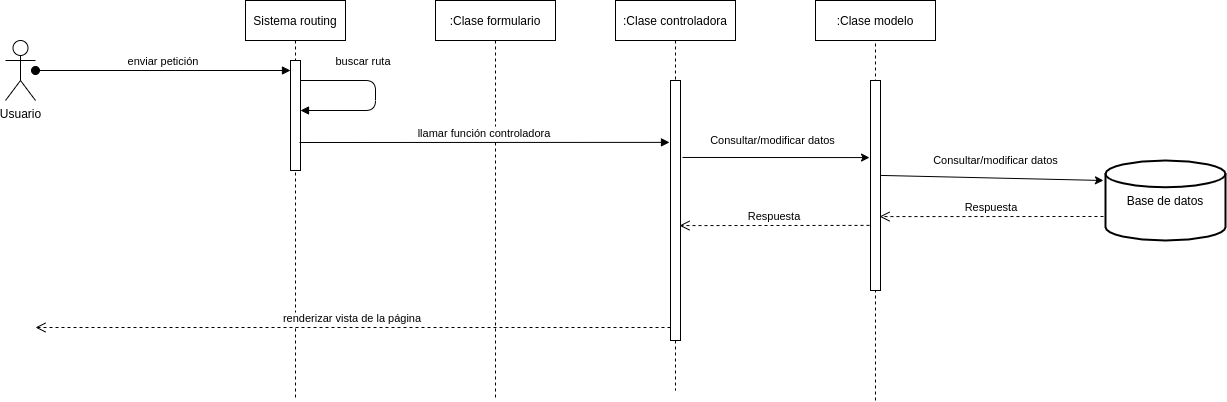

The diagram above was exported from draw.io. Its source (the exported page's mxGraphModel, read from the mxfile embedded in the PNG):
<mxGraphModel dx="1590" dy="778" grid="1" gridSize="10" guides="1" tooltips="1" connect="1" arrows="1" fold="1" page="1" pageScale="1" pageWidth="850" pageHeight="1100" math="0" shadow="0">
  <root>
    <mxCell id="0" />
    <mxCell id="1" parent="0" />
    <mxCell id="Tc5riI0BX9nD8OnIfgdr-18" value=":Clase formulario" style="shape=umlLifeline;perimeter=lifelinePerimeter;container=1;collapsible=0;recursiveResize=0;rounded=0;shadow=0;strokeWidth=1;" vertex="1" parent="1">
      <mxGeometry x="470" y="50" width="120" height="400" as="geometry" />
    </mxCell>
    <mxCell id="3nuBFxr9cyL0pnOWT2aG-1" value="Sistema routing" style="shape=umlLifeline;perimeter=lifelinePerimeter;container=1;collapsible=0;recursiveResize=0;rounded=0;shadow=0;strokeWidth=1;" parent="1" vertex="1">
      <mxGeometry x="280" y="50" width="100" height="400" as="geometry" />
    </mxCell>
    <mxCell id="3nuBFxr9cyL0pnOWT2aG-4" value="" style="points=[];perimeter=orthogonalPerimeter;rounded=0;shadow=0;strokeWidth=1;" parent="3nuBFxr9cyL0pnOWT2aG-1" vertex="1">
      <mxGeometry x="45" y="60" width="10" height="110" as="geometry" />
    </mxCell>
    <mxCell id="3nuBFxr9cyL0pnOWT2aG-8" value="buscar ruta" style="verticalAlign=bottom;endArrow=block;shadow=0;strokeWidth=1;" parent="3nuBFxr9cyL0pnOWT2aG-1" edge="1">
      <mxGeometry x="-0.2992" y="10" relative="1" as="geometry">
        <mxPoint x="55" y="80" as="sourcePoint" />
        <mxPoint x="55" y="110" as="targetPoint" />
        <Array as="points">
          <mxPoint x="130" y="80" />
          <mxPoint x="130" y="110" />
        </Array>
        <mxPoint as="offset" />
      </mxGeometry>
    </mxCell>
    <mxCell id="3nuBFxr9cyL0pnOWT2aG-5" value=":Clase controladora" style="shape=umlLifeline;perimeter=lifelinePerimeter;container=1;collapsible=0;recursiveResize=0;rounded=0;shadow=0;strokeWidth=1;" parent="1" vertex="1">
      <mxGeometry x="650" y="50" width="120" height="390" as="geometry" />
    </mxCell>
    <mxCell id="3nuBFxr9cyL0pnOWT2aG-6" value="" style="points=[];perimeter=orthogonalPerimeter;rounded=0;shadow=0;strokeWidth=1;" parent="3nuBFxr9cyL0pnOWT2aG-5" vertex="1">
      <mxGeometry x="55" y="80" width="10" height="260" as="geometry" />
    </mxCell>
    <mxCell id="3nuBFxr9cyL0pnOWT2aG-7" value="renderizar vista de la página" style="verticalAlign=bottom;endArrow=open;dashed=1;endSize=8;exitX=0;exitY=0.95;shadow=0;strokeWidth=1;" parent="1" source="3nuBFxr9cyL0pnOWT2aG-6" edge="1">
      <mxGeometry relative="1" as="geometry">
        <mxPoint x="70" y="377" as="targetPoint" />
      </mxGeometry>
    </mxCell>
    <mxCell id="3nuBFxr9cyL0pnOWT2aG-9" value="llamar función controladora" style="verticalAlign=bottom;endArrow=block;shadow=0;strokeWidth=1;entryX=-0.1;entryY=0.238;entryDx=0;entryDy=0;entryPerimeter=0;" parent="1" target="3nuBFxr9cyL0pnOWT2aG-6" edge="1">
      <mxGeometry relative="1" as="geometry">
        <mxPoint x="334" y="192" as="sourcePoint" />
        <mxPoint x="530" y="200" as="targetPoint" />
      </mxGeometry>
    </mxCell>
    <mxCell id="Tc5riI0BX9nD8OnIfgdr-1" value="Usuario" style="shape=umlActor;verticalLabelPosition=bottom;verticalAlign=top;html=1;outlineConnect=0;" vertex="1" parent="1">
      <mxGeometry x="40" y="90" width="30" height="60" as="geometry" />
    </mxCell>
    <mxCell id="3nuBFxr9cyL0pnOWT2aG-3" value="enviar petición" style="verticalAlign=bottom;startArrow=oval;endArrow=block;startSize=8;shadow=0;strokeWidth=1;" parent="1" edge="1" source="Tc5riI0BX9nD8OnIfgdr-1">
      <mxGeometry relative="1" as="geometry">
        <mxPoint x="265" y="140" as="sourcePoint" />
        <mxPoint x="325" y="120" as="targetPoint" />
      </mxGeometry>
    </mxCell>
    <mxCell id="Tc5riI0BX9nD8OnIfgdr-5" value=":Clase modelo" style="rounded=0;whiteSpace=wrap;html=1;" vertex="1" parent="1">
      <mxGeometry x="850" y="50" width="120" height="40" as="geometry" />
    </mxCell>
    <mxCell id="Tc5riI0BX9nD8OnIfgdr-6" value="" style="endArrow=none;dashed=1;html=1;entryX=0.5;entryY=1;entryDx=0;entryDy=0;" edge="1" parent="1" target="Tc5riI0BX9nD8OnIfgdr-5">
      <mxGeometry width="50" height="50" relative="1" as="geometry">
        <mxPoint x="910" y="450" as="sourcePoint" />
        <mxPoint x="890" y="350" as="targetPoint" />
      </mxGeometry>
    </mxCell>
    <mxCell id="Tc5riI0BX9nD8OnIfgdr-7" value="" style="points=[];perimeter=orthogonalPerimeter;rounded=0;shadow=0;strokeWidth=1;" vertex="1" parent="1">
      <mxGeometry x="905" y="130" width="10" height="210" as="geometry" />
    </mxCell>
    <mxCell id="Tc5riI0BX9nD8OnIfgdr-4" value="" style="endArrow=classic;html=1;exitX=1.2;exitY=0.296;exitDx=0;exitDy=0;exitPerimeter=0;entryX=-0.1;entryY=0.367;entryDx=0;entryDy=0;entryPerimeter=0;" edge="1" parent="1" source="3nuBFxr9cyL0pnOWT2aG-6" target="Tc5riI0BX9nD8OnIfgdr-7">
      <mxGeometry width="50" height="50" relative="1" as="geometry">
        <mxPoint x="570" y="208" as="sourcePoint" />
        <mxPoint x="771" y="207" as="targetPoint" />
      </mxGeometry>
    </mxCell>
    <mxCell id="Tc5riI0BX9nD8OnIfgdr-8" value="Consultar/modificar datos" style="edgeLabel;html=1;align=center;verticalAlign=middle;resizable=0;points=[];" vertex="1" connectable="0" parent="Tc5riI0BX9nD8OnIfgdr-4">
      <mxGeometry x="-0.3129" y="-3" relative="1" as="geometry">
        <mxPoint x="26" y="-20" as="offset" />
      </mxGeometry>
    </mxCell>
    <mxCell id="Tc5riI0BX9nD8OnIfgdr-9" value="Base de datos" style="strokeWidth=2;html=1;shape=mxgraph.flowchart.database;whiteSpace=wrap;" vertex="1" parent="1">
      <mxGeometry x="1140" y="210" width="120" height="80" as="geometry" />
    </mxCell>
    <mxCell id="Tc5riI0BX9nD8OnIfgdr-10" value="" style="endArrow=classic;html=1;exitX=1;exitY=0.452;exitDx=0;exitDy=0;exitPerimeter=0;entryX=-0.017;entryY=0.25;entryDx=0;entryDy=0;entryPerimeter=0;" edge="1" parent="1" source="Tc5riI0BX9nD8OnIfgdr-7" target="Tc5riI0BX9nD8OnIfgdr-9">
      <mxGeometry width="50" height="50" relative="1" as="geometry">
        <mxPoint x="840" y="400" as="sourcePoint" />
        <mxPoint x="890" y="350" as="targetPoint" />
      </mxGeometry>
    </mxCell>
    <mxCell id="Tc5riI0BX9nD8OnIfgdr-11" value="Consultar/modificar datos" style="edgeLabel;html=1;align=center;verticalAlign=middle;resizable=0;points=[];" vertex="1" connectable="0" parent="Tc5riI0BX9nD8OnIfgdr-10">
      <mxGeometry x="-0.2551" y="-4" relative="1" as="geometry">
        <mxPoint x="32" y="-21" as="offset" />
      </mxGeometry>
    </mxCell>
    <mxCell id="Tc5riI0BX9nD8OnIfgdr-14" value="Respuesta" style="verticalAlign=bottom;endArrow=open;dashed=1;endSize=8;exitX=-0.017;exitY=0.7;shadow=0;strokeWidth=1;exitDx=0;exitDy=0;exitPerimeter=0;entryX=0.9;entryY=0.648;entryDx=0;entryDy=0;entryPerimeter=0;" edge="1" parent="1" source="Tc5riI0BX9nD8OnIfgdr-9" target="Tc5riI0BX9nD8OnIfgdr-7">
      <mxGeometry relative="1" as="geometry">
        <mxPoint x="810" y="319.9999999999998" as="targetPoint" />
        <mxPoint x="1010" y="319.9999999999998" as="sourcePoint" />
      </mxGeometry>
    </mxCell>
    <mxCell id="Tc5riI0BX9nD8OnIfgdr-16" value="Respuesta" style="verticalAlign=bottom;endArrow=open;dashed=1;endSize=8;exitX=-0.1;exitY=0.69;shadow=0;strokeWidth=1;exitDx=0;exitDy=0;exitPerimeter=0;entryX=0.9;entryY=0.558;entryDx=0;entryDy=0;entryPerimeter=0;" edge="1" parent="1" source="Tc5riI0BX9nD8OnIfgdr-7" target="3nuBFxr9cyL0pnOWT2aG-6">
      <mxGeometry relative="1" as="geometry">
        <mxPoint x="541.04" y="276.0799999999999" as="targetPoint" />
        <mxPoint x="775" y="276" as="sourcePoint" />
      </mxGeometry>
    </mxCell>
  </root>
</mxGraphModel>